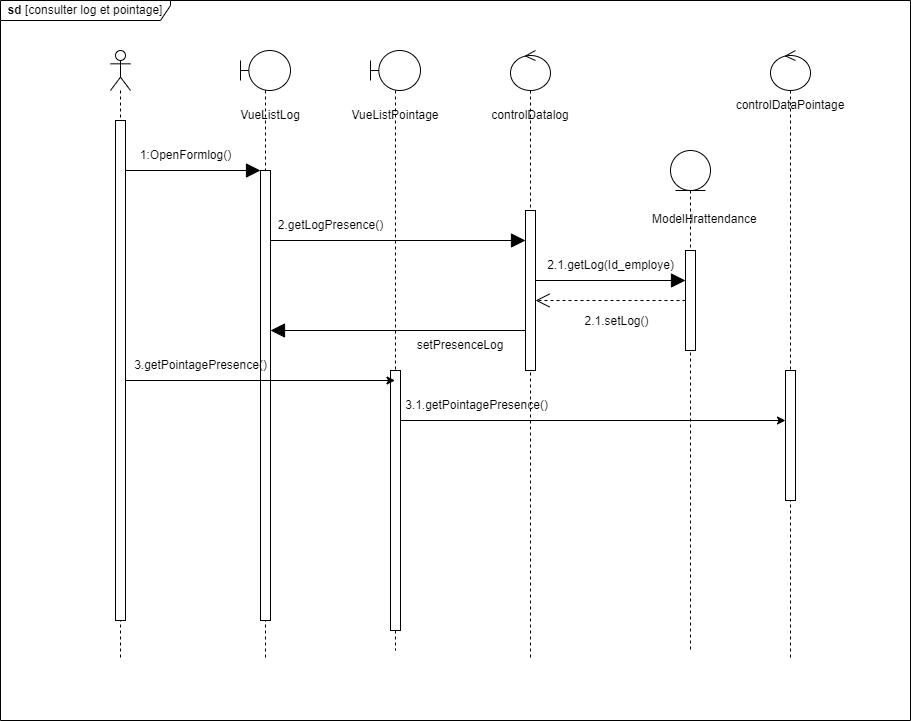

The diagram above was exported from draw.io. Its source (the exported page's mxGraphModel, read from the mxfile embedded in the PNG):
<mxGraphModel dx="2261" dy="733" grid="1" gridSize="10" guides="1" tooltips="1" connect="1" arrows="1" fold="1" page="1" pageScale="1" pageWidth="827" pageHeight="1169" math="0" shadow="0">
  <root>
    <mxCell id="0" />
    <mxCell id="1" parent="0" />
    <mxCell id="A5RBOforYYM7HajB-Tma-3" value="" style="shape=umlLifeline;perimeter=lifelinePerimeter;whiteSpace=wrap;html=1;container=1;dropTarget=0;collapsible=0;recursiveResize=0;outlineConnect=0;portConstraint=eastwest;newEdgeStyle={&quot;edgeStyle&quot;:&quot;elbowEdgeStyle&quot;,&quot;elbow&quot;:&quot;vertical&quot;,&quot;curved&quot;:0,&quot;rounded&quot;:0};participant=umlBoundary;size=40;" parent="1" vertex="1">
      <mxGeometry x="170" y="80" width="50" height="610" as="geometry" />
    </mxCell>
    <mxCell id="A5RBOforYYM7HajB-Tma-11" value="" style="html=1;points=[];perimeter=orthogonalPerimeter;outlineConnect=0;targetShapes=umlLifeline;portConstraint=eastwest;newEdgeStyle={&quot;edgeStyle&quot;:&quot;elbowEdgeStyle&quot;,&quot;elbow&quot;:&quot;vertical&quot;,&quot;curved&quot;:0,&quot;rounded&quot;:0};" parent="A5RBOforYYM7HajB-Tma-3" vertex="1">
      <mxGeometry x="20" y="120" width="10" height="450" as="geometry" />
    </mxCell>
    <mxCell id="A5RBOforYYM7HajB-Tma-5" value="" style="shape=umlLifeline;perimeter=lifelinePerimeter;whiteSpace=wrap;html=1;container=1;dropTarget=0;collapsible=0;recursiveResize=0;outlineConnect=0;portConstraint=eastwest;newEdgeStyle={&quot;edgeStyle&quot;:&quot;elbowEdgeStyle&quot;,&quot;elbow&quot;:&quot;vertical&quot;,&quot;curved&quot;:0,&quot;rounded&quot;:0};participant=umlEntity;" parent="1" vertex="1">
      <mxGeometry x="600" y="180" width="40" height="500" as="geometry" />
    </mxCell>
    <mxCell id="A5RBOforYYM7HajB-Tma-7" value="" style="shape=umlLifeline;perimeter=lifelinePerimeter;whiteSpace=wrap;html=1;container=1;dropTarget=0;collapsible=0;recursiveResize=0;outlineConnect=0;portConstraint=eastwest;newEdgeStyle={&quot;edgeStyle&quot;:&quot;elbowEdgeStyle&quot;,&quot;elbow&quot;:&quot;vertical&quot;,&quot;curved&quot;:0,&quot;rounded&quot;:0};participant=umlActor;" parent="1" vertex="1">
      <mxGeometry x="40" y="80" width="20" height="610" as="geometry" />
    </mxCell>
    <mxCell id="A5RBOforYYM7HajB-Tma-10" value="" style="html=1;points=[];perimeter=orthogonalPerimeter;outlineConnect=0;targetShapes=umlLifeline;portConstraint=eastwest;newEdgeStyle={&quot;edgeStyle&quot;:&quot;elbowEdgeStyle&quot;,&quot;elbow&quot;:&quot;vertical&quot;,&quot;curved&quot;:0,&quot;rounded&quot;:0};" parent="A5RBOforYYM7HajB-Tma-7" vertex="1">
      <mxGeometry x="5" y="70" width="10" height="500" as="geometry" />
    </mxCell>
    <mxCell id="A5RBOforYYM7HajB-Tma-8" value="" style="shape=umlLifeline;perimeter=lifelinePerimeter;whiteSpace=wrap;html=1;container=1;dropTarget=0;collapsible=0;recursiveResize=0;outlineConnect=0;portConstraint=eastwest;newEdgeStyle={&quot;edgeStyle&quot;:&quot;elbowEdgeStyle&quot;,&quot;elbow&quot;:&quot;vertical&quot;,&quot;curved&quot;:0,&quot;rounded&quot;:0};participant=umlControl;" parent="1" vertex="1">
      <mxGeometry x="440" y="80" width="40" height="610" as="geometry" />
    </mxCell>
    <mxCell id="A5RBOforYYM7HajB-Tma-9" value="" style="shape=umlLifeline;perimeter=lifelinePerimeter;whiteSpace=wrap;html=1;container=1;dropTarget=0;collapsible=0;recursiveResize=0;outlineConnect=0;portConstraint=eastwest;newEdgeStyle={&quot;edgeStyle&quot;:&quot;elbowEdgeStyle&quot;,&quot;elbow&quot;:&quot;vertical&quot;,&quot;curved&quot;:0,&quot;rounded&quot;:0};participant=umlControl;" parent="1" vertex="1">
      <mxGeometry x="700" y="80" width="40" height="610" as="geometry" />
    </mxCell>
    <mxCell id="A5RBOforYYM7HajB-Tma-15" value="" style="endArrow=block;endFill=1;endSize=12;html=1;rounded=0;" parent="1" edge="1" source="A5RBOforYYM7HajB-Tma-10">
      <mxGeometry width="160" relative="1" as="geometry">
        <mxPoint x="60" y="200" as="sourcePoint" />
        <mxPoint x="190" y="200" as="targetPoint" />
      </mxGeometry>
    </mxCell>
    <mxCell id="A5RBOforYYM7HajB-Tma-18" value="1:OpenFormlog()" style="text;html=1;align=center;verticalAlign=middle;resizable=0;points=[];autosize=1;strokeColor=none;fillColor=none;" parent="1" vertex="1">
      <mxGeometry x="60" y="170" width="110" height="30" as="geometry" />
    </mxCell>
    <mxCell id="A5RBOforYYM7HajB-Tma-19" value="&lt;b&gt;sd&lt;/b&gt; [consulter log et pointage]" style="shape=umlFrame;whiteSpace=wrap;html=1;pointerEvents=0;width=170;height=20;" parent="1" vertex="1">
      <mxGeometry x="-70" y="30" width="910" height="720" as="geometry" />
    </mxCell>
    <mxCell id="A5RBOforYYM7HajB-Tma-21" value="VueListLog" style="text;html=1;strokeColor=none;fillColor=none;align=center;verticalAlign=middle;whiteSpace=wrap;rounded=0;" parent="1" vertex="1">
      <mxGeometry x="170" y="130" width="60" height="30" as="geometry" />
    </mxCell>
    <mxCell id="A5RBOforYYM7HajB-Tma-22" value="" style="shape=umlLifeline;perimeter=lifelinePerimeter;whiteSpace=wrap;html=1;container=1;dropTarget=0;collapsible=0;recursiveResize=0;outlineConnect=0;portConstraint=eastwest;newEdgeStyle={&quot;edgeStyle&quot;:&quot;elbowEdgeStyle&quot;,&quot;elbow&quot;:&quot;vertical&quot;,&quot;curved&quot;:0,&quot;rounded&quot;:0};participant=umlBoundary;size=40;" parent="1" vertex="1">
      <mxGeometry x="300" y="80" width="50" height="600" as="geometry" />
    </mxCell>
    <mxCell id="A5RBOforYYM7HajB-Tma-23" value="" style="html=1;points=[];perimeter=orthogonalPerimeter;outlineConnect=0;targetShapes=umlLifeline;portConstraint=eastwest;newEdgeStyle={&quot;edgeStyle&quot;:&quot;elbowEdgeStyle&quot;,&quot;elbow&quot;:&quot;vertical&quot;,&quot;curved&quot;:0,&quot;rounded&quot;:0};" parent="A5RBOforYYM7HajB-Tma-22" vertex="1">
      <mxGeometry x="20" y="320" width="10" height="260" as="geometry" />
    </mxCell>
    <mxCell id="A5RBOforYYM7HajB-Tma-24" value="VueListPointage" style="text;html=1;strokeColor=none;fillColor=none;align=center;verticalAlign=middle;whiteSpace=wrap;rounded=0;" parent="1" vertex="1">
      <mxGeometry x="295" y="130" width="60" height="30" as="geometry" />
    </mxCell>
    <mxCell id="vnDBbqfmwdleq23sgLSE-2" value="controlDatalog" style="text;html=1;strokeColor=none;fillColor=none;align=center;verticalAlign=middle;whiteSpace=wrap;rounded=0;" vertex="1" parent="1">
      <mxGeometry x="430" y="130" width="60" height="30" as="geometry" />
    </mxCell>
    <mxCell id="vnDBbqfmwdleq23sgLSE-3" value="" style="html=1;points=[];perimeter=orthogonalPerimeter;outlineConnect=0;targetShapes=umlLifeline;portConstraint=eastwest;newEdgeStyle={&quot;edgeStyle&quot;:&quot;elbowEdgeStyle&quot;,&quot;elbow&quot;:&quot;vertical&quot;,&quot;curved&quot;:0,&quot;rounded&quot;:0};" vertex="1" parent="1">
      <mxGeometry x="455" y="240" width="10" height="160" as="geometry" />
    </mxCell>
    <mxCell id="vnDBbqfmwdleq23sgLSE-4" value="controlDataPointage" style="text;html=1;strokeColor=none;fillColor=none;align=center;verticalAlign=middle;whiteSpace=wrap;rounded=0;" vertex="1" parent="1">
      <mxGeometry x="690" y="120" width="60" height="30" as="geometry" />
    </mxCell>
    <mxCell id="vnDBbqfmwdleq23sgLSE-5" value="" style="endArrow=block;endFill=1;endSize=12;html=1;rounded=0;" edge="1" parent="1" target="vnDBbqfmwdleq23sgLSE-3">
      <mxGeometry width="160" relative="1" as="geometry">
        <mxPoint x="200" y="270" as="sourcePoint" />
        <mxPoint x="335" y="270" as="targetPoint" />
      </mxGeometry>
    </mxCell>
    <mxCell id="vnDBbqfmwdleq23sgLSE-6" value="2.getLogPresence()" style="text;html=1;align=center;verticalAlign=middle;resizable=0;points=[];autosize=1;strokeColor=none;fillColor=none;" vertex="1" parent="1">
      <mxGeometry x="195" y="240" width="130" height="30" as="geometry" />
    </mxCell>
    <mxCell id="vnDBbqfmwdleq23sgLSE-8" value="2.1.getLog(Id_employe)" style="text;html=1;align=center;verticalAlign=middle;resizable=0;points=[];autosize=1;strokeColor=none;fillColor=none;" vertex="1" parent="1">
      <mxGeometry x="465" y="280" width="150" height="30" as="geometry" />
    </mxCell>
    <mxCell id="vnDBbqfmwdleq23sgLSE-9" value="" style="endArrow=block;endFill=1;endSize=12;html=1;rounded=0;" edge="1" parent="1">
      <mxGeometry width="160" relative="1" as="geometry">
        <mxPoint x="465" y="310" as="sourcePoint" />
        <mxPoint x="615" y="310" as="targetPoint" />
      </mxGeometry>
    </mxCell>
    <mxCell id="vnDBbqfmwdleq23sgLSE-10" value="" style="html=1;points=[];perimeter=orthogonalPerimeter;outlineConnect=0;targetShapes=umlLifeline;portConstraint=eastwest;newEdgeStyle={&quot;edgeStyle&quot;:&quot;elbowEdgeStyle&quot;,&quot;elbow&quot;:&quot;vertical&quot;,&quot;curved&quot;:0,&quot;rounded&quot;:0};" vertex="1" parent="1">
      <mxGeometry x="615" y="280" width="10" height="100" as="geometry" />
    </mxCell>
    <mxCell id="vnDBbqfmwdleq23sgLSE-11" value="" style="endArrow=open;dashed=1;endFill=0;endSize=12;html=1;rounded=0;" edge="1" parent="1" source="vnDBbqfmwdleq23sgLSE-10" target="vnDBbqfmwdleq23sgLSE-3">
      <mxGeometry width="160" relative="1" as="geometry">
        <mxPoint x="120" y="440" as="sourcePoint" />
        <mxPoint x="280" y="440" as="targetPoint" />
      </mxGeometry>
    </mxCell>
    <mxCell id="vnDBbqfmwdleq23sgLSE-12" value="&lt;font style=&quot;font-size: 12px;&quot;&gt;2.1.setLog()&lt;/font&gt;" style="edgeLabel;html=1;align=center;verticalAlign=middle;resizable=0;points=[];" vertex="1" connectable="0" parent="vnDBbqfmwdleq23sgLSE-11">
      <mxGeometry x="0.04" y="5" relative="1" as="geometry">
        <mxPoint x="8" y="15" as="offset" />
      </mxGeometry>
    </mxCell>
    <mxCell id="vnDBbqfmwdleq23sgLSE-14" value="" style="endArrow=block;endFill=1;endSize=12;html=1;rounded=0;" edge="1" parent="1">
      <mxGeometry width="160" relative="1" as="geometry">
        <mxPoint x="455" y="360" as="sourcePoint" />
        <mxPoint x="200" y="360" as="targetPoint" />
      </mxGeometry>
    </mxCell>
    <mxCell id="vnDBbqfmwdleq23sgLSE-15" value="setPresenceLog" style="text;html=1;strokeColor=none;fillColor=none;align=center;verticalAlign=middle;whiteSpace=wrap;rounded=0;" vertex="1" parent="1">
      <mxGeometry x="360" y="360" width="60" height="30" as="geometry" />
    </mxCell>
    <mxCell id="vnDBbqfmwdleq23sgLSE-17" value="&lt;div style=&quot;text-align: center;&quot;&gt;&lt;span style=&quot;background-color: initial;&quot;&gt;ModelHrattendance&lt;/span&gt;&lt;/div&gt;" style="text;whiteSpace=wrap;html=1;" vertex="1" parent="1">
      <mxGeometry x="580" y="235" width="100" height="25" as="geometry" />
    </mxCell>
    <mxCell id="vnDBbqfmwdleq23sgLSE-18" value="" style="endArrow=classic;html=1;rounded=0;" edge="1" parent="1">
      <mxGeometry width="50" height="50" relative="1" as="geometry">
        <mxPoint x="55" y="410" as="sourcePoint" />
        <mxPoint x="324.5" y="410" as="targetPoint" />
      </mxGeometry>
    </mxCell>
    <mxCell id="vnDBbqfmwdleq23sgLSE-19" value="3.getPointagePresence()" style="text;html=1;align=center;verticalAlign=middle;resizable=0;points=[];autosize=1;strokeColor=none;fillColor=none;" vertex="1" parent="1">
      <mxGeometry x="50" y="380" width="160" height="30" as="geometry" />
    </mxCell>
    <mxCell id="vnDBbqfmwdleq23sgLSE-21" value="" style="html=1;points=[];perimeter=orthogonalPerimeter;outlineConnect=0;targetShapes=umlLifeline;portConstraint=eastwest;newEdgeStyle={&quot;edgeStyle&quot;:&quot;elbowEdgeStyle&quot;,&quot;elbow&quot;:&quot;vertical&quot;,&quot;curved&quot;:0,&quot;rounded&quot;:0};" vertex="1" parent="1">
      <mxGeometry x="715" y="400" width="10" height="130" as="geometry" />
    </mxCell>
    <mxCell id="vnDBbqfmwdleq23sgLSE-22" value="" style="endArrow=classic;html=1;rounded=0;" edge="1" parent="1" target="vnDBbqfmwdleq23sgLSE-21">
      <mxGeometry width="50" height="50" relative="1" as="geometry">
        <mxPoint x="330.5" y="450" as="sourcePoint" />
        <mxPoint x="600" y="450" as="targetPoint" />
      </mxGeometry>
    </mxCell>
    <mxCell id="vnDBbqfmwdleq23sgLSE-23" value="3.1.getPointagePresence()" style="text;html=1;align=center;verticalAlign=middle;resizable=0;points=[];autosize=1;strokeColor=none;fillColor=none;" vertex="1" parent="1">
      <mxGeometry x="320.5" y="420" width="170" height="30" as="geometry" />
    </mxCell>
  </root>
</mxGraphModel>